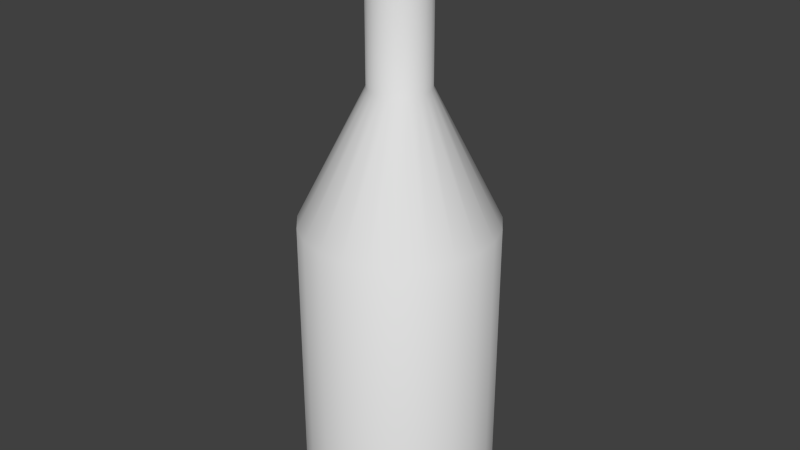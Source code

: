 # Source: flasche1_Textur.blend  (saved by Blender 2.70.0; exported with 4.5.12 LTS)
import bpy
from mathutils import Matrix  # noqa: F401  (used for matrix-valued properties, if any)

bpy.ops.wm.read_factory_settings(use_empty=True)
scene = bpy.context.scene
scene.name = 'Scene'

# ---- collections
col_collection_1 = bpy.data.collections.new('Collection 1'); scene.collection.children.link(col_collection_1)

# ---- world
world_world = bpy.data.worlds.new('World'); scene.world = world_world
world_world.color = (0.05088, 0.05088, 0.05088)
world_world.use_sun_shadow = False
world_world.sun_shadow_jitter_overblur = 0.0
world_world.cycles.sampling_method = 'MANUAL'
world_world.cycles.sample_map_resolution = 256

# ---- meshes
me_cylinder = bpy.data.meshes.new('Cylinder')
me_cylinder.from_pydata([(0.0, 0.0501, -0.0501), (0.0, 0.0501, 0.1032), (0.01352, 0.04824, -0.0501), (0.01352, 0.04824, 0.1032), (0.02603, 0.04281, -0.0501), (0.02603, 0.04281, 0.1032), (0.03662, 0.0342, -0.0501), (0.03662, 0.0342, 0.1032), (0.04449, 0.02305, -0.0501), (0.04449, 0.02305, 0.1032), (0.04905, 0.01019, -0.0501), (0.04905, 0.01019, 0.1032), (0.04999, -0.003419, -0.0501), (0.04999, -0.003419, 0.1032), (0.04721, -0.01678, -0.0501), (0.04721, -0.01678, 0.1032), (0.04093, -0.02889, -0.0501), (0.04093, -0.02889, 0.1032), (0.03162, -0.03887, -0.0501), (0.03162, -0.03887, 0.1032), (0.01996, -0.04595, -0.0501), (0.01996, -0.04595, 0.1032), (0.006822, -0.04964, -0.0501), (0.006822, -0.04964, 0.1032), (-0.006822, -0.04964, -0.0501), (-0.006822, -0.04964, 0.1032), (-0.01996, -0.04595, -0.0501), (-0.01996, -0.04595, 0.1032), (-0.03162, -0.03887, -0.0501), (-0.03162, -0.03887, 0.1032), (-0.04093, -0.02889, -0.0501), (-0.04093, -0.02889, 0.1032), (-0.04721, -0.01678, -0.0501), (-0.04721, -0.01678, 0.1032), (-0.04999, -0.003419, -0.0501), (-0.04999, -0.003419, 0.1032), (-0.04905, 0.01019, -0.0501), (-0.04905, 0.01019, 0.1032), (-0.04449, 0.02305, -0.0501), (-0.04449, 0.02305, 0.1032), (-0.03662, 0.0342, -0.0501), (-0.03662, 0.0342, 0.1032), (-0.02603, 0.04281, -0.0501), (-0.02603, 0.04281, 0.1032), (-0.01352, 0.04824, -0.0501), (-0.01352, 0.04824, 0.1032), (3.292e-09, 0.01569, 0.1714), (0.004233, 0.01511, 0.1714), (0.008152, 0.01341, 0.1714), (0.01147, 0.01071, 0.1714), (0.01393, 0.007218, 0.1714), (0.01536, 0.003192, 0.1714), (0.01565, -0.001071, 0.1714), (0.01478, -0.005254, 0.1714), (0.01282, -0.009048, 0.1714), (0.009902, -0.01217, 0.1714), (0.006251, -0.01439, 0.1714), (0.002136, -0.01554, 0.1714), (-0.002136, -0.01554, 0.1714), (-0.006251, -0.01439, 0.1714), (-0.009902, -0.01217, 0.1714), (-0.01282, -0.009048, 0.1714), (-0.01478, -0.005254, 0.1714), (-0.01565, -0.001071, 0.1714), (-0.01536, 0.003192, 0.1714), (-0.01393, 0.007218, 0.1714), (-0.01147, 0.01071, 0.1714), (-0.008152, 0.01341, 0.1714), (-0.004233, 0.01511, 0.1714), (5.604e-09, 0.01569, 0.2332), (0.004233, 0.01511, 0.2332), (0.008152, 0.01341, 0.2332), (0.01147, 0.01071, 0.2332), (0.01393, 0.007218, 0.2332), (0.01536, 0.003192, 0.2332), (0.01565, -0.001071, 0.2332), (0.01478, -0.005254, 0.2332), (0.01282, -0.009048, 0.2332), (0.009902, -0.01217, 0.2332), (0.006251, -0.01439, 0.2332), (0.002136, -0.01554, 0.2332), (-0.002136, -0.01554, 0.2332), (-0.006251, -0.01439, 0.2332), (-0.009902, -0.01217, 0.2332), (-0.01282, -0.009048, 0.2332), (-0.01478, -0.005254, 0.2332), (-0.01565, -0.001071, 0.2332), (-0.01536, 0.003192, 0.2332), (-0.01393, 0.007218, 0.2332), (-0.01147, 0.01071, 0.2332), (-0.008152, 0.01341, 0.2332), (-0.004233, 0.01511, 0.2332), (6.614e-09, 0.02097, 0.2365), (0.005659, 0.0202, 0.2365), (0.0109, 0.01792, 0.2365), (0.01533, 0.01432, 0.2365), (0.01862, 0.009649, 0.2365), (0.02054, 0.004267, 0.2365), (0.02093, -0.001431, 0.2365), (0.01976, -0.007024, 0.2365), (0.01714, -0.0121, 0.2365), (0.01324, -0.01627, 0.2365), (0.008356, -0.01924, 0.2365), (0.002856, -0.02078, 0.2365), (-0.002856, -0.02078, 0.2365), (-0.008356, -0.01924, 0.2365), (-0.01324, -0.01627, 0.2365), (-0.01714, -0.0121, 0.2365), (-0.01976, -0.007024, 0.2365), (-0.02093, -0.001431, 0.2365), (-0.02054, 0.004267, 0.2365), (-0.01862, 0.009649, 0.2365), (-0.01533, 0.01432, 0.2365), (-0.0109, 0.01792, 0.2365), (-0.005659, 0.0202, 0.2365), (9.076e-09, 0.02097, 0.2477), (0.005659, 0.0202, 0.2477), (0.0109, 0.01792, 0.2477), (0.01533, 0.01432, 0.2477), (0.01862, 0.009649, 0.2477), (0.02054, 0.004267, 0.2477), (0.02093, -0.001431, 0.2477), (0.01976, -0.007024, 0.2477), (0.01714, -0.0121, 0.2477), (0.01324, -0.01627, 0.2477), (0.008356, -0.01924, 0.2477), (0.002856, -0.02078, 0.2477), (-0.002856, -0.02078, 0.2477), (-0.008356, -0.01924, 0.2477), (-0.01324, -0.01627, 0.2477), (-0.01714, -0.0121, 0.2477), (-0.01976, -0.007024, 0.2477), (-0.02093, -0.001431, 0.2477), (-0.02054, 0.004267, 0.2477), (-0.01862, 0.009649, 0.2477), (-0.01533, 0.01432, 0.2477), (-0.0109, 0.01792, 0.2477), (-0.005659, 0.0202, 0.2477), (1.136e-08, 0.0174, 0.2503), (0.004694, 0.01675, 0.2503), (0.00904, 0.01487, 0.2503), (0.01272, 0.01188, 0.2503), (0.01545, 0.008004, 0.2503), (0.01703, 0.00354, 0.2503), (0.01736, -0.001187, 0.2503), (0.01639, -0.005826, 0.2503), (0.01421, -0.01003, 0.2503), (0.01098, -0.0135, 0.2503), (0.006931, -0.01596, 0.2503), (0.002369, -0.01724, 0.2503), (-0.002369, -0.01724, 0.2503), (-0.006931, -0.01596, 0.2503), (-0.01098, -0.0135, 0.2503), (-0.01421, -0.01003, 0.2503), (-0.01639, -0.005826, 0.2503), (-0.01736, -0.001187, 0.2503), (-0.01703, 0.00354, 0.2503), (-0.01545, 0.008004, 0.2503), (-0.01272, 0.01188, 0.2503), (-0.00904, 0.01487, 0.2503), (-0.004694, 0.01675, 0.2503), (1.175e-08, 0.01272, 0.2503), (0.003431, 0.01224, 0.2503), (0.006607, 0.01087, 0.2503), (0.009294, 0.00868, 0.2503), (0.01129, 0.00585, 0.2503), (0.01245, 0.002587, 0.2503), (0.01269, -0.0008678, 0.2503), (0.01198, -0.004258, 0.2503), (0.01039, -0.007333, 0.2503), (0.008025, -0.009864, 0.2503), (0.005066, -0.01166, 0.2503), (0.001732, -0.0126, 0.2503), (-0.001732, -0.0126, 0.2503), (-0.005066, -0.01166, 0.2503), (-0.008025, -0.009864, 0.2503), (-0.01039, -0.007333, 0.2503), (-0.01198, -0.004258, 0.2503), (-0.01269, -0.0008678, 0.2503), (-0.01245, 0.002587, 0.2503), (-0.01129, 0.00585, 0.2503), (-0.009294, 0.00868, 0.2503), (-0.006607, 0.01087, 0.2503), (-0.003431, 0.01224, 0.2503), (-1.285e-08, 0.01272, 0.08536), (0.003431, 0.01224, 0.08536), (0.006607, 0.01087, 0.08536), (0.009294, 0.00868, 0.08536), (0.01129, 0.00585, 0.08536), (0.01245, 0.002587, 0.08536), (0.01269, -0.0008678, 0.08536), (0.01198, -0.004258, 0.08536), (0.01039, -0.007333, 0.08536), (0.008025, -0.009864, 0.08536), (0.005066, -0.01166, 0.08536), (0.001732, -0.0126, 0.08536), (-0.001732, -0.0126, 0.08536), (-0.005066, -0.01166, 0.08536), (-0.008025, -0.009864, 0.08536), (-0.01039, -0.007333, 0.08536), (-0.01198, -0.004258, 0.08536), (-0.01269, -0.0008678, 0.08536), (-0.01245, 0.002587, 0.08536), (-0.01129, 0.00585, 0.08536), (-0.009294, 0.00868, 0.08536), (-0.006607, 0.01087, 0.08536), (-0.003431, 0.01224, 0.08536)], [], [(0, 1, 3, 2), (2, 3, 5, 4), (4, 5, 7, 6), (6, 7, 9, 8), (8, 9, 11, 10), (10, 11, 13, 12), (12, 13, 15, 14), (14, 15, 17, 16), (16, 17, 19, 18), (18, 19, 21, 20), (20, 21, 23, 22), (22, 23, 25, 24), (24, 25, 27, 26), (26, 27, 29, 28), (28, 29, 31, 30), (30, 31, 33, 32), (32, 33, 35, 34), (34, 35, 37, 36), (36, 37, 39, 38), (38, 39, 41, 40), (40, 41, 43, 42), (7, 5, 48, 49), (44, 45, 1, 0), (42, 43, 45, 44), (0, 2, 4, 6, 8, 10, 12, 14, 16, 18, 20, 22, 24, 26, 28, 30, 32, 34, 36, 38, 40, 42, 44), (63, 62, 85, 86), (29, 27, 59, 60), (35, 33, 62, 63), (13, 11, 51, 52), (41, 39, 65, 66), (19, 17, 54, 55), (1, 45, 68, 46), (25, 23, 57, 58), (9, 7, 49, 50), (31, 29, 60, 61), (37, 35, 63, 64), (15, 13, 52, 53), (43, 41, 66, 67), (21, 19, 55, 56), (5, 3, 47, 48), (27, 25, 58, 59), (11, 9, 50, 51), (33, 31, 61, 62), (39, 37, 64, 65), (3, 1, 46, 47), (17, 15, 53, 54), (45, 43, 67, 68), (23, 21, 56, 57), (73, 72, 95, 96), (52, 51, 74, 75), (50, 49, 72, 73), (61, 60, 83, 84), (48, 47, 70, 71), (59, 58, 81, 82), (68, 67, 90, 91), (57, 56, 79, 80), (66, 65, 88, 89), (55, 54, 77, 78), (64, 63, 86, 87), (53, 52, 75, 76), (51, 50, 73, 74), (62, 61, 84, 85), (49, 48, 71, 72), (60, 59, 82, 83), (46, 68, 91, 69), (47, 46, 69, 70), (58, 57, 80, 81), (67, 66, 89, 90), (56, 55, 78, 79), (65, 64, 87, 88), (54, 53, 76, 77), (94, 93, 116, 117), (84, 83, 106, 107), (71, 70, 93, 94), (82, 81, 104, 105), (91, 90, 113, 114), (80, 79, 102, 103), (89, 88, 111, 112), (78, 77, 100, 101), (87, 86, 109, 110), (76, 75, 98, 99), (74, 73, 96, 97), (85, 84, 107, 108), (72, 71, 94, 95), (83, 82, 105, 106), (69, 91, 114, 92), (70, 69, 92, 93), (81, 80, 103, 104), (90, 89, 112, 113), (79, 78, 101, 102), (88, 87, 110, 111), (77, 76, 99, 100), (86, 85, 108, 109), (75, 74, 97, 98), (137, 136, 159, 160), (105, 104, 127, 128), (114, 113, 136, 137), (103, 102, 125, 126), (112, 111, 134, 135), (101, 100, 123, 124), (110, 109, 132, 133), (99, 98, 121, 122), (97, 96, 119, 120), (108, 107, 130, 131), (95, 94, 117, 118), (106, 105, 128, 129), (92, 114, 137, 115), (93, 92, 115, 116), (104, 103, 126, 127), (113, 112, 135, 136), (102, 101, 124, 125), (111, 110, 133, 134), (100, 99, 122, 123), (109, 108, 131, 132), (98, 97, 120, 121), (96, 95, 118, 119), (107, 106, 129, 130), (158, 157, 180, 181), (126, 125, 148, 149), (135, 134, 157, 158), (124, 123, 146, 147), (133, 132, 155, 156), (122, 121, 144, 145), (120, 119, 142, 143), (131, 130, 153, 154), (118, 117, 140, 141), (129, 128, 151, 152), (115, 137, 160, 138), (116, 115, 138, 139), (127, 126, 149, 150), (136, 135, 158, 159), (125, 124, 147, 148), (134, 133, 156, 157), (123, 122, 145, 146), (132, 131, 154, 155), (121, 120, 143, 144), (119, 118, 141, 142), (130, 129, 152, 153), (117, 116, 139, 140), (128, 127, 150, 151), (179, 178, 201, 202), (147, 146, 169, 170), (156, 155, 178, 179), (145, 144, 167, 168), (143, 142, 165, 166), (154, 153, 176, 177), (141, 140, 163, 164), (152, 151, 174, 175), (138, 160, 183, 161), (139, 138, 161, 162), (150, 149, 172, 173), (159, 158, 181, 182), (148, 147, 170, 171), (157, 156, 179, 180), (146, 145, 168, 169), (155, 154, 177, 178), (144, 143, 166, 167), (142, 141, 164, 165), (153, 152, 175, 176), (140, 139, 162, 163), (151, 150, 173, 174), (160, 159, 182, 183), (149, 148, 171, 172), (185, 184, 206, 205, 204, 203, 202, 201, 200, 199, 198, 197, 196, 195, 194, 193, 192, 191, 190, 189, 188, 187, 186), (168, 167, 190, 191), (166, 165, 188, 189), (177, 176, 199, 200), (164, 163, 186, 187), (175, 174, 197, 198), (161, 183, 206, 184), (162, 161, 184, 185), (173, 172, 195, 196), (182, 181, 204, 205), (171, 170, 193, 194), (180, 179, 202, 203), (169, 168, 191, 192), (178, 177, 200, 201), (167, 166, 189, 190), (165, 164, 187, 188), (176, 175, 198, 199), (163, 162, 185, 186), (174, 173, 196, 197), (183, 182, 205, 206), (172, 171, 194, 195), (181, 180, 203, 204), (170, 169, 192, 193)])
me_cylinder.polygons.foreach_set('use_smooth', [True] * 186)
_uv = me_cylinder.uv_layers.new(name='UVMap')
_uv.uv.foreach_set('vector', [0.2931, 0.01887, 0.2931, 0.3718, 0.2711, 0.3718, 0.2711, 0.01887, 0.2711, 0.01887, 0.2711, 0.3718, 0.249, 0.3718, 0.249, 0.01887, 0.249, 0.01887, 0.249, 0.3718, 0.2268, 0.3718, 0.2268, 0.01887, 0.2268, 0.01887, 0.2268, 0.3718, 0.2047, 0.3718, 0.2047, 0.01887, 0.2047, 0.01887, 0.2047, 0.3718, 0.1825, 0.3718, 0.1825, 0.01887, 0.1825, 0.01887, 0.1825, 0.3718, 0.1603, 0.3718, 0.1603, 0.01887, 0.1603, 0.01887, 0.1603, 0.3718, 0.1384, 0.3718, 0.1384, 0.01887, 0.6383, 0.01887, 0.6383, 0.3718, 0.618, 0.3718, 0.618, 0.01887, 0.618, 0.01887, 0.618, 0.3718, 0.597, 0.3718, 0.597, 0.01887, 0.597, 0.01887, 0.597, 0.3718, 0.5757, 0.3718, 0.5757, 0.01887, 0.5757, 0.01887, 0.5757, 0.3718, 0.5544, 0.3718, 0.5544, 0.01887, 0.5544, 0.01887, 0.5544, 0.3718, 0.533, 0.3718, 0.533, 0.01887, 0.533, 0.01887, 0.533, 0.3718, 0.5114, 0.3718, 0.5114, 0.01887, 0.5114, 0.01887, 0.5114, 0.3718, 0.4899, 0.3718, 0.4899, 0.01887, 0.4899, 0.01887, 0.4899, 0.3718, 0.4682, 0.3718, 0.4682, 0.01887, 0.4682, 0.01887, 0.4682, 0.3718, 0.445, 0.3718, 0.445, 0.01887, 0.445, 0.01887, 0.445, 0.3718, 0.4214, 0.3718, 0.4214, 0.01887, 0.4214, 0.01887, 0.4214, 0.3718, 0.4024, 0.3718, 0.4024, 0.01887, 0.4024, 0.01887, 0.4024, 0.3718, 0.3811, 0.3718, 0.3811, 0.01887, 0.3811, 0.01887, 0.3811, 0.3718, 0.3591, 0.3718, 0.3591, 0.01887, 0.3591, 0.01887, 0.3591, 0.3718, 0.3372, 0.3718, 0.3372, 0.01887, 0.2268, 0.3718, 0.249, 0.3718, 0.249, 0.5741, 0.2268, 0.5741, 0.3152, 0.01887, 0.3152, 0.3718, 0.2931, 0.3718, 0.2931, 0.01887, 0.3372, 0.01887, 0.3372, 0.3718, 0.3152, 0.3718, 0.3152, 0.01887, 0.8441, 0.4929, 0.8767, 0.4996, 0.9063, 0.515, 0.9306, 0.5377, 0.9479, 0.5661, 0.9569, 0.5982, 0.9569, 0.6315, 0.9479, 0.6636, 0.9306, 0.692, 0.9063, 0.7147, 0.8767, 0.73, 0.8441, 0.7368, 0.8109, 0.7345, 0.7795, 0.7234, 0.7523, 0.7042, 0.7313, 0.6784, 0.718, 0.6478, 0.7135, 0.6148, 0.718, 0.5819, 0.7313, 0.5513, 0.7523, 0.5255, 0.7795, 0.5063, 0.8109, 0.4951, 0.4214, 0.5741, 0.445, 0.5741, 0.445, 0.7682, 0.4214, 0.7682, 0.4899, 0.3718, 0.5114, 0.3718, 0.5114, 0.5741, 0.4899, 0.5741, 0.4214, 0.3718, 0.445, 0.3718, 0.445, 0.5741, 0.4214, 0.5741, 0.1603, 0.3718, 0.1825, 0.3718, 0.1825, 0.5741, 0.1603, 0.5741, 0.3591, 0.3718, 0.3811, 0.3718, 0.3811, 0.5741, 0.3591, 0.5741, 0.597, 0.3718, 0.618, 0.3718, 0.618, 0.5741, 0.597, 0.5741, 0.2931, 0.3718, 0.3152, 0.3718, 0.3152, 0.5741, 0.2931, 0.5741, 0.533, 0.3718, 0.5544, 0.3718, 0.5544, 0.5741, 0.533, 0.5741, 0.2047, 0.3718, 0.2268, 0.3718, 0.2268, 0.5741, 0.2047, 0.5741, 0.4682, 0.3718, 0.4899, 0.3718, 0.4899, 0.5741, 0.4682, 0.5741, 0.4024, 0.3718, 0.4214, 0.3718, 0.4214, 0.5741, 0.4024, 0.5741, 0.1384, 0.3718, 0.1603, 0.3718, 0.1603, 0.5741, 0.1384, 0.5741, 0.3372, 0.3718, 0.3591, 0.3718, 0.3591, 0.5741, 0.3372, 0.5741, 0.5757, 0.3718, 0.597, 0.3718, 0.597, 0.5741, 0.5757, 0.5741, 0.249, 0.3718, 0.2711, 0.3718, 0.2711, 0.5741, 0.249, 0.5741, 0.5114, 0.3718, 0.533, 0.3718, 0.533, 0.5741, 0.5114, 0.5741, 0.1825, 0.3718, 0.2047, 0.3718, 0.2047, 0.5741, 0.1825, 0.5741, 0.445, 0.3718, 0.4682, 0.3718, 0.4682, 0.5741, 0.445, 0.5741, 0.3811, 0.3718, 0.4024, 0.3718, 0.4024, 0.5741, 0.3811, 0.5741, 0.2711, 0.3718, 0.2931, 0.3718, 0.2931, 0.5741, 0.2711, 0.5741, 0.618, 0.3718, 0.6383, 0.3718, 0.6383, 0.5741, 0.618, 0.5741, 0.3152, 0.3718, 0.3372, 0.3718, 0.3372, 0.5741, 0.3152, 0.5741, 0.5544, 0.3718, 0.5757, 0.3718, 0.5757, 0.5741, 0.5544, 0.5741, 0.2047, 0.7682, 0.2268, 0.7682, 0.2268, 0.7849, 0.2047, 0.7849, 0.1603, 0.5741, 0.1825, 0.5741, 0.1825, 0.7682, 0.1603, 0.7682, 0.2047, 0.5741, 0.2268, 0.5741, 0.2268, 0.7682, 0.2047, 0.7682, 0.4682, 0.5741, 0.4899, 0.5741, 0.4899, 0.7682, 0.4682, 0.7682, 0.249, 0.5741, 0.2711, 0.5741, 0.2711, 0.7682, 0.249, 0.7682, 0.5114, 0.5741, 0.533, 0.5741, 0.533, 0.7682, 0.5114, 0.7682, 0.3152, 0.5741, 0.3372, 0.5741, 0.3372, 0.7682, 0.3152, 0.7682, 0.5544, 0.5741, 0.5757, 0.5741, 0.5757, 0.7682, 0.5544, 0.7682, 0.3591, 0.5741, 0.3811, 0.5741, 0.3811, 0.7682, 0.3591, 0.7682, 0.597, 0.5741, 0.618, 0.5741, 0.618, 0.7682, 0.597, 0.7682, 0.4024, 0.5741, 0.4214, 0.5741, 0.4214, 0.7682, 0.4024, 0.7682, 0.1384, 0.5741, 0.1603, 0.5741, 0.1603, 0.7682, 0.1384, 0.7682, 0.1825, 0.5741, 0.2047, 0.5741, 0.2047, 0.7682, 0.1825, 0.7682, 0.445, 0.5741, 0.4682, 0.5741, 0.4682, 0.7682, 0.445, 0.7682, 0.2268, 0.5741, 0.249, 0.5741, 0.249, 0.7682, 0.2268, 0.7682, 0.4899, 0.5741, 0.5114, 0.5741, 0.5114, 0.7682, 0.4899, 0.7682, 0.2931, 0.5741, 0.3152, 0.5741, 0.3152, 0.7682, 0.2931, 0.7682, 0.2711, 0.5741, 0.2931, 0.5741, 0.2931, 0.7682, 0.2711, 0.7682, 0.533, 0.5741, 0.5544, 0.5741, 0.5544, 0.7682, 0.533, 0.7682, 0.3372, 0.5741, 0.3591, 0.5741, 0.3591, 0.7682, 0.3372, 0.7682, 0.5757, 0.5741, 0.597, 0.5741, 0.597, 0.7682, 0.5757, 0.7682, 0.3811, 0.5741, 0.4024, 0.5741, 0.4024, 0.7682, 0.3811, 0.7682, 0.618, 0.5741, 0.6383, 0.5741, 0.6383, 0.7682, 0.618, 0.7682, 0.249, 0.7849, 0.2711, 0.7849, 0.2711, 0.8125, 0.249, 0.8125, 0.4682, 0.7682, 0.4899, 0.7682, 0.4899, 0.7849, 0.4682, 0.7849, 0.249, 0.7682, 0.2711, 0.7682, 0.2711, 0.7849, 0.249, 0.7849, 0.5114, 0.7682, 0.533, 0.7682, 0.533, 0.7849, 0.5114, 0.7849, 0.3152, 0.7682, 0.3372, 0.7682, 0.3372, 0.7849, 0.3152, 0.7849, 0.5544, 0.7682, 0.5757, 0.7682, 0.5757, 0.7849, 0.5544, 0.7849, 0.3591, 0.7682, 0.3811, 0.7682, 0.3811, 0.7849, 0.3591, 0.7849, 0.597, 0.7682, 0.618, 0.7682, 0.618, 0.7849, 0.597, 0.7849, 0.4024, 0.7682, 0.4214, 0.7682, 0.4214, 0.7849, 0.4024, 0.7849, 0.1384, 0.7682, 0.1603, 0.7682, 0.1603, 0.7849, 0.1384, 0.7849, 0.1825, 0.7682, 0.2047, 0.7682, 0.2047, 0.7849, 0.1825, 0.7849, 0.445, 0.7682, 0.4682, 0.7682, 0.4682, 0.7849, 0.445, 0.7849, 0.2268, 0.7682, 0.249, 0.7682, 0.249, 0.7849, 0.2268, 0.7849, 0.4899, 0.7682, 0.5114, 0.7682, 0.5114, 0.7849, 0.4899, 0.7849, 0.2931, 0.7682, 0.3152, 0.7682, 0.3152, 0.7849, 0.2931, 0.7849, 0.2711, 0.7682, 0.2931, 0.7682, 0.2931, 0.7849, 0.2711, 0.7849, 0.533, 0.7682, 0.5544, 0.7682, 0.5544, 0.7849, 0.533, 0.7849, 0.3372, 0.7682, 0.3591, 0.7682, 0.3591, 0.7849, 0.3372, 0.7849, 0.5757, 0.7682, 0.597, 0.7682, 0.597, 0.7849, 0.5757, 0.7849, 0.3811, 0.7682, 0.4024, 0.7682, 0.4024, 0.7849, 0.3811, 0.7849, 0.618, 0.7682, 0.6383, 0.7682, 0.6383, 0.7849, 0.618, 0.7849, 0.4214, 0.7682, 0.445, 0.7682, 0.445, 0.7849, 0.4214, 0.7849, 0.1603, 0.7682, 0.1825, 0.7682, 0.1825, 0.7849, 0.1603, 0.7849, 0.3152, 0.8125, 0.3372, 0.8125, 0.3372, 0.8238, 0.3152, 0.8238, 0.5114, 0.7849, 0.533, 0.7849, 0.533, 0.8125, 0.5114, 0.8125, 0.3152, 0.7849, 0.3372, 0.7849, 0.3372, 0.8125, 0.3152, 0.8125, 0.5544, 0.7849, 0.5757, 0.7849, 0.5757, 0.8125, 0.5544, 0.8125, 0.3591, 0.7849, 0.3811, 0.7849, 0.3811, 0.8125, 0.3591, 0.8125, 0.597, 0.7849, 0.618, 0.7849, 0.618, 0.8125, 0.597, 0.8125, 0.4024, 0.7849, 0.4214, 0.7849, 0.4214, 0.8125, 0.4024, 0.8125, 0.1384, 0.7849, 0.1603, 0.7849, 0.1603, 0.8125, 0.1384, 0.8125, 0.1825, 0.7849, 0.2047, 0.7849, 0.2047, 0.8125, 0.1825, 0.8125, 0.445, 0.7849, 0.4682, 0.7849, 0.4682, 0.8125, 0.445, 0.8125, 0.2268, 0.7849, 0.249, 0.7849, 0.249, 0.8125, 0.2268, 0.8125, 0.4899, 0.7849, 0.5114, 0.7849, 0.5114, 0.8125, 0.4899, 0.8125, 0.2931, 0.7849, 0.3152, 0.7849, 0.3152, 0.8125, 0.2931, 0.8125, 0.2711, 0.7849, 0.2931, 0.7849, 0.2931, 0.8125, 0.2711, 0.8125, 0.533, 0.7849, 0.5544, 0.7849, 0.5544, 0.8125, 0.533, 0.8125, 0.3372, 0.7849, 0.3591, 0.7849, 0.3591, 0.8125, 0.3372, 0.8125, 0.5757, 0.7849, 0.597, 0.7849, 0.597, 0.8125, 0.5757, 0.8125, 0.3811, 0.7849, 0.4024, 0.7849, 0.4024, 0.8125, 0.3811, 0.8125, 0.618, 0.7849, 0.6383, 0.7849, 0.6383, 0.8125, 0.618, 0.8125, 0.4214, 0.7849, 0.445, 0.7849, 0.445, 0.8125, 0.4214, 0.8125, 0.1603, 0.7849, 0.1825, 0.7849, 0.1825, 0.8125, 0.1603, 0.8125, 0.2047, 0.7849, 0.2268, 0.7849, 0.2268, 0.8125, 0.2047, 0.8125, 0.4682, 0.7849, 0.4899, 0.7849, 0.4899, 0.8125, 0.4682, 0.8125, 0.3591, 0.8238, 0.3811, 0.8238, 0.3811, 0.8367, 0.3591, 0.8367, 0.5544, 0.8125, 0.5757, 0.8125, 0.5757, 0.8238, 0.5544, 0.8238, 0.3591, 0.8125, 0.3811, 0.8125, 0.3811, 0.8238, 0.3591, 0.8238, 0.597, 0.8125, 0.618, 0.8125, 0.618, 0.8238, 0.597, 0.8238, 0.4024, 0.8125, 0.4214, 0.8125, 0.4214, 0.8238, 0.4024, 0.8238, 0.1384, 0.8125, 0.1603, 0.8125, 0.1603, 0.8238, 0.1384, 0.8238, 0.1825, 0.8125, 0.2047, 0.8125, 0.2047, 0.8238, 0.1825, 0.8238, 0.445, 0.8125, 0.4682, 0.8125, 0.4682, 0.8238, 0.445, 0.8238, 0.2268, 0.8125, 0.249, 0.8125, 0.249, 0.8238, 0.2268, 0.8238, 0.4899, 0.8125, 0.5114, 0.8125, 0.5114, 0.8238, 0.4899, 0.8238, 0.2931, 0.8125, 0.3152, 0.8125, 0.3152, 0.8238, 0.2931, 0.8238, 0.2711, 0.8125, 0.2931, 0.8125, 0.2931, 0.8238, 0.2711, 0.8238, 0.533, 0.8125, 0.5544, 0.8125, 0.5544, 0.8238, 0.533, 0.8238, 0.3372, 0.8125, 0.3591, 0.8125, 0.3591, 0.8238, 0.3372, 0.8238, 0.5757, 0.8125, 0.597, 0.8125, 0.597, 0.8238, 0.5757, 0.8238, 0.3811, 0.8125, 0.4024, 0.8125, 0.4024, 0.8238, 0.3811, 0.8238, 0.618, 0.8125, 0.6383, 0.8125, 0.6383, 0.8238, 0.618, 0.8238, 0.4214, 0.8125, 0.445, 0.8125, 0.445, 0.8238, 0.4214, 0.8238, 0.1603, 0.8125, 0.1825, 0.8125, 0.1825, 0.8238, 0.1603, 0.8238, 0.2047, 0.8125, 0.2268, 0.8125, 0.2268, 0.8238, 0.2047, 0.8238, 0.4682, 0.8125, 0.4899, 0.8125, 0.4899, 0.8238, 0.4682, 0.8238, 0.249, 0.8125, 0.2711, 0.8125, 0.2711, 0.8238, 0.249, 0.8238, 0.5114, 0.8125, 0.533, 0.8125, 0.533, 0.8238, 0.5114, 0.8238, 0.8065, 0.4926, 0.798, 0.4926, 0.798, 0.08999, 0.8065, 0.08999, 0.597, 0.8238, 0.618, 0.8238, 0.618, 0.8367, 0.597, 0.8367, 0.4024, 0.8238, 0.4214, 0.8238, 0.4214, 0.8367, 0.4024, 0.8367, 0.1384, 0.8238, 0.1603, 0.8238, 0.1603, 0.8367, 0.1384, 0.8367, 0.1825, 0.8238, 0.2047, 0.8238, 0.2047, 0.8367, 0.1825, 0.8367, 0.445, 0.8238, 0.4682, 0.8238, 0.4682, 0.8367, 0.445, 0.8367, 0.2268, 0.8238, 0.249, 0.8238, 0.249, 0.8367, 0.2268, 0.8367, 0.4899, 0.8238, 0.5114, 0.8238, 0.5114, 0.8367, 0.4899, 0.8367, 0.2931, 0.8238, 0.3152, 0.8238, 0.3152, 0.8367, 0.2931, 0.8367, 0.2711, 0.8238, 0.2931, 0.8238, 0.2931, 0.8367, 0.2711, 0.8367, 0.533, 0.8238, 0.5544, 0.8238, 0.5544, 0.8367, 0.533, 0.8367, 0.3372, 0.8238, 0.3591, 0.8238, 0.3591, 0.8367, 0.3372, 0.8367, 0.5757, 0.8238, 0.597, 0.8238, 0.597, 0.8367, 0.5757, 0.8367, 0.3811, 0.8238, 0.4024, 0.8238, 0.4024, 0.8367, 0.3811, 0.8367, 0.618, 0.8238, 0.6383, 0.8238, 0.6383, 0.8367, 0.618, 0.8367, 0.4214, 0.8238, 0.445, 0.8238, 0.445, 0.8367, 0.4214, 0.8367, 0.1603, 0.8238, 0.1825, 0.8238, 0.1825, 0.8367, 0.1603, 0.8367, 0.2047, 0.8238, 0.2268, 0.8238, 0.2268, 0.8367, 0.2047, 0.8367, 0.4682, 0.8238, 0.4899, 0.8238, 0.4899, 0.8367, 0.4682, 0.8367, 0.249, 0.8238, 0.2711, 0.8238, 0.2711, 0.8367, 0.249, 0.8367, 0.5114, 0.8238, 0.533, 0.8238, 0.533, 0.8367, 0.5114, 0.8367, 0.3152, 0.8238, 0.3372, 0.8238, 0.3372, 0.8367, 0.3152, 0.8367, 0.5544, 0.8238, 0.5757, 0.8238, 0.5757, 0.8367, 0.5544, 0.8367, 0.7686, 0.7876, 0.7624, 0.7934, 0.7549, 0.7973, 0.7467, 0.799, 0.7382, 0.7984, 0.7303, 0.7956, 0.7234, 0.7907, 0.718, 0.7842, 0.7147, 0.7764, 0.7135, 0.7681, 0.7147, 0.7597, 0.718, 0.7519, 0.7234, 0.7454, 0.7303, 0.7405, 0.7382, 0.7377, 0.7467, 0.7371, 0.7549, 0.7388, 0.7624, 0.7427, 0.7686, 0.7485, 0.773, 0.7557, 0.7753, 0.7638, 0.7753, 0.7723, 0.773, 0.7804, 0.9079, 0.4926, 0.8994, 0.4926, 0.8994, 0.08998, 0.9079, 0.08998, 0.891, 0.4926, 0.8825, 0.4926, 0.8825, 0.08998, 0.891, 0.08998, 0.7896, 0.4926, 0.7811, 0.4926, 0.7811, 0.08999, 0.7896, 0.08999, 0.8741, 0.4926, 0.8656, 0.4926, 0.8656, 0.08999, 0.8741, 0.08998, 0.7727, 0.4926, 0.7642, 0.4926, 0.7642, 0.08999, 0.7727, 0.08999, 0.8487, 0.4926, 0.8403, 0.4926, 0.8403, 0.08999, 0.8487, 0.08999, 0.8572, 0.4926, 0.8487, 0.4926, 0.8487, 0.08999, 0.8572, 0.08999, 0.7558, 0.4926, 0.7473, 0.4926, 0.7473, 0.08999, 0.7558, 0.08999, 0.8318, 0.4926, 0.8234, 0.4926, 0.8234, 0.08999, 0.8318, 0.08999, 0.7389, 0.4926, 0.7304, 0.4926, 0.7304, 0.08999, 0.7389, 0.08999, 0.8149, 0.4926, 0.8065, 0.4926, 0.8065, 0.08999, 0.8149, 0.08999, 0.722, 0.4926, 0.7135, 0.4926, 0.7135, 0.08999, 0.722, 0.08999, 0.798, 0.4926, 0.7896, 0.4926, 0.7896, 0.08999, 0.798, 0.08999, 0.8994, 0.4926, 0.891, 0.4926, 0.891, 0.08998, 0.8994, 0.08998, 0.8825, 0.4926, 0.8741, 0.4926, 0.8741, 0.08998, 0.8825, 0.08998, 0.7811, 0.4926, 0.7727, 0.4926, 0.7727, 0.08999, 0.7811, 0.08999, 0.8656, 0.4926, 0.8572, 0.4926, 0.8572, 0.08999, 0.8656, 0.08999, 0.7642, 0.4926, 0.7558, 0.4926, 0.7558, 0.08999, 0.7642, 0.08999, 0.8403, 0.4926, 0.8318, 0.4926, 0.8318, 0.08999, 0.8403, 0.08999, 0.7473, 0.4926, 0.7389, 0.4926, 0.7389, 0.08999, 0.7473, 0.08999, 0.8234, 0.4926, 0.8149, 0.4926, 0.8149, 0.08999, 0.8234, 0.08999, 0.7304, 0.4926, 0.722, 0.4926, 0.722, 0.08999, 0.7304, 0.08999])
me_cylinder.use_remesh_preserve_volume = False
me_cylinder.use_remesh_preserve_attributes = False
me_cylinder.use_mirror_vertex_groups = False
me_cylinder.update()

# ---- objects
ob_cylinder = bpy.data.objects.new('Cylinder', me_cylinder)

# ---- transforms, parenting, visibility, modifiers, constraints
ob_cylinder.location = (0.0, 0.0, 0.0)
ob_cylinder.lineart.crease_threshold = 0.0
_m = ob_cylinder.modifiers.new('EdgeSplit', 'EDGE_SPLIT')

# ---- collection membership
col_collection_1.objects.link(ob_cylinder)

# ---- scene / render settings (as saved in the file)
scene.frame_start = 1; scene.frame_end = 250; scene.frame_set(1)
scene.render.engine = 'BLENDER_EEVEE_NEXT'
scene.render.resolution_percentage = 50
scene.render.dither_intensity = 0.0
scene.cycles.use_denoising = False
scene.cycles.samples = 10
scene.cycles.sampling_pattern = 'TABULATED_SOBOL'
scene.cycles.light_sampling_threshold = 0.0
scene.cycles.use_adaptive_sampling = False
scene.cycles.use_light_tree = False
scene.cycles.blur_glossy = 0.0
scene.cycles.volume_bounces = 1
scene.cycles.pixel_filter_type = 'GAUSSIAN'
scene.cycles.sample_clamp_indirect = 0.0
scene.view_settings.view_transform = 'Standard'
bpy.context.view_layer.update()

# ---- added for rendering (the .blend has no active camera and no usable light): camera, sun
cam_auto = bpy.data.cameras.new('AutoCamera')
cam_auto.lens = 50.0
cam_auto.sensor_width = 36.0
cam_auto.clip_end = 1000.0
ob_auto_camera = bpy.data.objects.new('AutoCamera', cam_auto)
scene.collection.objects.link(ob_auto_camera)
ob_auto_camera.location = (0.307156, -0.368354, 0.345846)
ob_auto_camera.rotation_euler = (1.09748, -7.21219e-08, 0.694738)
scene.camera = ob_auto_camera
light_auto_sun = bpy.data.lights.new('AutoSun', 'SUN')
light_auto_sun.energy = 3.0
light_auto_sun.angle = 0.0523599
ob_auto_sun = bpy.data.objects.new('AutoSun', light_auto_sun)
scene.collection.objects.link(ob_auto_sun)
ob_auto_sun.rotation_euler = (0.872665, 0.174533, 0.523599)
bpy.context.view_layer.update()

